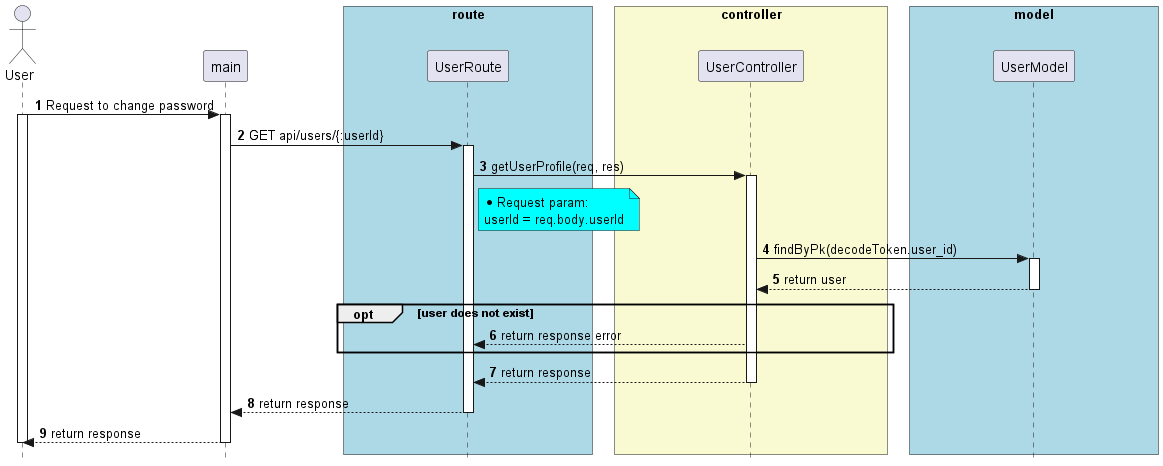

The diagram above was rendered by PlantUML. Its source (embedded in the PNG):
@startuml


skinparam style strictuml

skinparam lifelineStrategy solid

skinparam ParticipantPadding 80

skinparam BoxPadding 10

autonumber

actor User as User


participant main as main


box "route" #lightBlue

participant UserRoute as UserRoute

end box


box "controller" #LightGoldenRodYellow
participant UserController as UserController

end box


box "model" #lightBlue
participant UserModel as UserModel

end box


User -> main: Request to change password
activate User
activate main

main -> UserRoute: GET api/users/{:userId}
activate UserRoute


UserRoute -> UserController: getUserProfile(req, res)
activate UserController

note right of UserRoute #Aqua
* Request param:
userId = req.body.userId
end note


UserController -> UserModel: findByPk(decodeToken.user_id)

activate  UserModel

UserModel --> UserController: return user

deactivate UserModel

opt user does not exist
  UserController --> UserRoute: return response error
end



UserController --> UserRoute: return response

deactivate UserController

UserRoute --> main: return response

deactivate UserRoute

main --> User: return response

deactivate main
deactivate User


@enduml